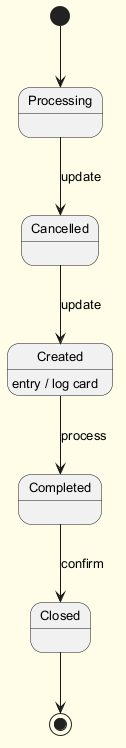

The diagram above was rendered by PlantUML. Its source (embedded in the PNG):
@startuml
skinparam backgroundColor #FFFDE7
skinparam classBackgroundColor #FFF9C4
skinparam classBorderColor #F57F17
skinparam defaultFontSize 13
[*] --> Processing
Processing --> Cancelled : update
Cancelled --> Created : update
Created --> Completed : process
Created : entry / log card
Completed --> Closed : confirm
Closed --> [*]
@enduml